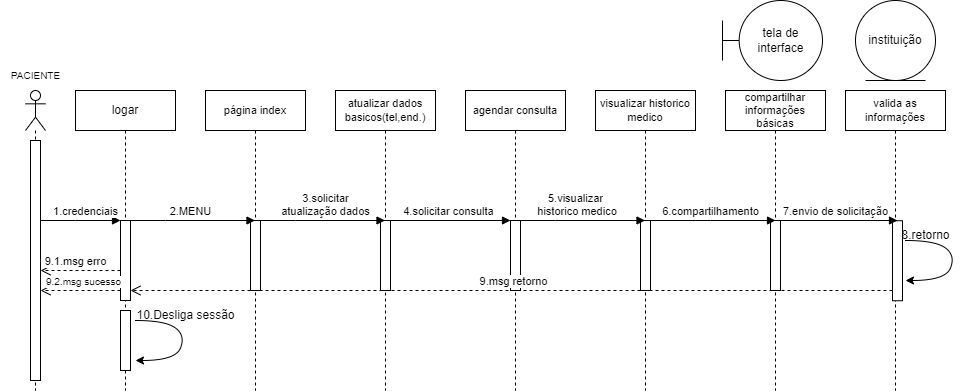

The diagram above was exported from draw.io. Its source (the exported page's mxGraphModel, read from the mxfile embedded in the PNG):
<mxGraphModel dx="880" dy="444" grid="1" gridSize="10" guides="1" tooltips="1" connect="1" arrows="1" fold="1" page="1" pageScale="1" pageWidth="1654" pageHeight="2336" math="0" shadow="0">
  <root>
    <mxCell id="0" />
    <mxCell id="1" parent="0" />
    <mxCell id="t9AfbnQtfpFPkKWFSSn6-8" value="tela de interface" style="shape=umlBoundary;whiteSpace=wrap;html=1;" parent="1" vertex="1">
      <mxGeometry x="727" y="30" width="100" height="80" as="geometry" />
    </mxCell>
    <mxCell id="t9AfbnQtfpFPkKWFSSn6-9" value="agendar consulta" style="shape=umlLifeline;perimeter=lifelinePerimeter;whiteSpace=wrap;html=1;container=1;dropTarget=0;collapsible=0;recursiveResize=0;outlineConnect=0;portConstraint=eastwest;newEdgeStyle={&quot;edgeStyle&quot;:&quot;elbowEdgeStyle&quot;,&quot;elbow&quot;:&quot;vertical&quot;,&quot;curved&quot;:0,&quot;rounded&quot;:0};fontSize=11;" parent="1" vertex="1">
      <mxGeometry x="470" y="120" width="100" height="300" as="geometry" />
    </mxCell>
    <mxCell id="t9AfbnQtfpFPkKWFSSn6-31" value="" style="html=1;points=[];perimeter=orthogonalPerimeter;outlineConnect=0;targetShapes=umlLifeline;portConstraint=eastwest;newEdgeStyle={&quot;edgeStyle&quot;:&quot;elbowEdgeStyle&quot;,&quot;elbow&quot;:&quot;vertical&quot;,&quot;curved&quot;:0,&quot;rounded&quot;:0};" parent="t9AfbnQtfpFPkKWFSSn6-9" vertex="1">
      <mxGeometry x="45" y="130" width="10" height="70" as="geometry" />
    </mxCell>
    <mxCell id="t9AfbnQtfpFPkKWFSSn6-10" value="visualizar historico medico" style="shape=umlLifeline;perimeter=lifelinePerimeter;whiteSpace=wrap;html=1;container=1;dropTarget=0;collapsible=0;recursiveResize=0;outlineConnect=0;portConstraint=eastwest;newEdgeStyle={&quot;edgeStyle&quot;:&quot;elbowEdgeStyle&quot;,&quot;elbow&quot;:&quot;vertical&quot;,&quot;curved&quot;:0,&quot;rounded&quot;:0};fontSize=11;" parent="1" vertex="1">
      <mxGeometry x="600" y="120" width="100" height="300" as="geometry" />
    </mxCell>
    <mxCell id="t9AfbnQtfpFPkKWFSSn6-34" value="" style="html=1;points=[];perimeter=orthogonalPerimeter;outlineConnect=0;targetShapes=umlLifeline;portConstraint=eastwest;newEdgeStyle={&quot;edgeStyle&quot;:&quot;elbowEdgeStyle&quot;,&quot;elbow&quot;:&quot;vertical&quot;,&quot;curved&quot;:0,&quot;rounded&quot;:0};" parent="t9AfbnQtfpFPkKWFSSn6-10" vertex="1">
      <mxGeometry x="45" y="130" width="10" height="70" as="geometry" />
    </mxCell>
    <mxCell id="t9AfbnQtfpFPkKWFSSn6-11" value="atualizar dados basicos(tel,end.)" style="shape=umlLifeline;perimeter=lifelinePerimeter;whiteSpace=wrap;html=1;container=1;dropTarget=0;collapsible=0;recursiveResize=0;outlineConnect=0;portConstraint=eastwest;newEdgeStyle={&quot;edgeStyle&quot;:&quot;elbowEdgeStyle&quot;,&quot;elbow&quot;:&quot;vertical&quot;,&quot;curved&quot;:0,&quot;rounded&quot;:0};fontSize=11;" parent="1" vertex="1">
      <mxGeometry x="340" y="120" width="100" height="300" as="geometry" />
    </mxCell>
    <mxCell id="t9AfbnQtfpFPkKWFSSn6-30" value="" style="html=1;points=[];perimeter=orthogonalPerimeter;outlineConnect=0;targetShapes=umlLifeline;portConstraint=eastwest;newEdgeStyle={&quot;edgeStyle&quot;:&quot;elbowEdgeStyle&quot;,&quot;elbow&quot;:&quot;vertical&quot;,&quot;curved&quot;:0,&quot;rounded&quot;:0};" parent="t9AfbnQtfpFPkKWFSSn6-11" vertex="1">
      <mxGeometry x="45" y="130" width="10" height="70" as="geometry" />
    </mxCell>
    <mxCell id="t9AfbnQtfpFPkKWFSSn6-12" value="página index" style="shape=umlLifeline;perimeter=lifelinePerimeter;whiteSpace=wrap;html=1;container=1;dropTarget=0;collapsible=0;recursiveResize=0;outlineConnect=0;portConstraint=eastwest;newEdgeStyle={&quot;edgeStyle&quot;:&quot;elbowEdgeStyle&quot;,&quot;elbow&quot;:&quot;vertical&quot;,&quot;curved&quot;:0,&quot;rounded&quot;:0};fontSize=11;" parent="1" vertex="1">
      <mxGeometry x="210" y="120" width="100" height="300" as="geometry" />
    </mxCell>
    <mxCell id="t9AfbnQtfpFPkKWFSSn6-26" value="" style="html=1;points=[];perimeter=orthogonalPerimeter;outlineConnect=0;targetShapes=umlLifeline;portConstraint=eastwest;newEdgeStyle={&quot;edgeStyle&quot;:&quot;elbowEdgeStyle&quot;,&quot;elbow&quot;:&quot;vertical&quot;,&quot;curved&quot;:0,&quot;rounded&quot;:0};" parent="t9AfbnQtfpFPkKWFSSn6-12" vertex="1">
      <mxGeometry x="45" y="130" width="10" height="70" as="geometry" />
    </mxCell>
    <mxCell id="t9AfbnQtfpFPkKWFSSn6-13" value="logar" style="shape=umlLifeline;perimeter=lifelinePerimeter;whiteSpace=wrap;html=1;container=1;dropTarget=0;collapsible=0;recursiveResize=0;outlineConnect=0;portConstraint=eastwest;newEdgeStyle={&quot;edgeStyle&quot;:&quot;elbowEdgeStyle&quot;,&quot;elbow&quot;:&quot;vertical&quot;,&quot;curved&quot;:0,&quot;rounded&quot;:0};size=40;" parent="1" vertex="1">
      <mxGeometry x="80" y="120" width="100" height="300" as="geometry" />
    </mxCell>
    <mxCell id="t9AfbnQtfpFPkKWFSSn6-23" value="" style="html=1;points=[];perimeter=orthogonalPerimeter;outlineConnect=0;targetShapes=umlLifeline;portConstraint=eastwest;newEdgeStyle={&quot;edgeStyle&quot;:&quot;elbowEdgeStyle&quot;,&quot;elbow&quot;:&quot;vertical&quot;,&quot;curved&quot;:0,&quot;rounded&quot;:0};" parent="t9AfbnQtfpFPkKWFSSn6-13" vertex="1">
      <mxGeometry x="45" y="130" width="10" height="80" as="geometry" />
    </mxCell>
    <mxCell id="t9AfbnQtfpFPkKWFSSn6-49" value="" style="html=1;points=[];perimeter=orthogonalPerimeter;outlineConnect=0;targetShapes=umlLifeline;portConstraint=eastwest;newEdgeStyle={&quot;edgeStyle&quot;:&quot;elbowEdgeStyle&quot;,&quot;elbow&quot;:&quot;vertical&quot;,&quot;curved&quot;:0,&quot;rounded&quot;:0};" parent="t9AfbnQtfpFPkKWFSSn6-13" vertex="1">
      <mxGeometry x="45" y="220" width="10" height="60" as="geometry" />
    </mxCell>
    <mxCell id="t9AfbnQtfpFPkKWFSSn6-14" value="compartilhar informações básicas" style="shape=umlLifeline;perimeter=lifelinePerimeter;whiteSpace=wrap;html=1;container=1;dropTarget=0;collapsible=0;recursiveResize=0;outlineConnect=0;portConstraint=eastwest;newEdgeStyle={&quot;edgeStyle&quot;:&quot;elbowEdgeStyle&quot;,&quot;elbow&quot;:&quot;vertical&quot;,&quot;curved&quot;:0,&quot;rounded&quot;:0};fontSize=11;" parent="1" vertex="1">
      <mxGeometry x="730" y="120" width="100" height="300" as="geometry" />
    </mxCell>
    <mxCell id="t9AfbnQtfpFPkKWFSSn6-36" value="" style="html=1;points=[];perimeter=orthogonalPerimeter;outlineConnect=0;targetShapes=umlLifeline;portConstraint=eastwest;newEdgeStyle={&quot;edgeStyle&quot;:&quot;elbowEdgeStyle&quot;,&quot;elbow&quot;:&quot;vertical&quot;,&quot;curved&quot;:0,&quot;rounded&quot;:0};" parent="t9AfbnQtfpFPkKWFSSn6-14" vertex="1">
      <mxGeometry x="45" y="130" width="10" height="70" as="geometry" />
    </mxCell>
    <mxCell id="t9AfbnQtfpFPkKWFSSn6-15" value="" style="shape=umlLifeline;perimeter=lifelinePerimeter;whiteSpace=wrap;html=1;container=1;dropTarget=0;collapsible=0;recursiveResize=0;outlineConnect=0;portConstraint=eastwest;newEdgeStyle={&quot;edgeStyle&quot;:&quot;elbowEdgeStyle&quot;,&quot;elbow&quot;:&quot;vertical&quot;,&quot;curved&quot;:0,&quot;rounded&quot;:0};participant=umlActor;" parent="1" vertex="1">
      <mxGeometry x="30" y="120" width="20" height="300" as="geometry" />
    </mxCell>
    <mxCell id="t9AfbnQtfpFPkKWFSSn6-22" value="" style="html=1;points=[];perimeter=orthogonalPerimeter;outlineConnect=0;targetShapes=umlLifeline;portConstraint=eastwest;newEdgeStyle={&quot;edgeStyle&quot;:&quot;elbowEdgeStyle&quot;,&quot;elbow&quot;:&quot;vertical&quot;,&quot;curved&quot;:0,&quot;rounded&quot;:0};" parent="t9AfbnQtfpFPkKWFSSn6-15" vertex="1">
      <mxGeometry x="5" y="50" width="10" height="240" as="geometry" />
    </mxCell>
    <mxCell id="t9AfbnQtfpFPkKWFSSn6-16" value="PACIENTE" style="text;html=1;align=center;verticalAlign=middle;resizable=0;points=[];autosize=1;strokeColor=none;fillColor=none;fontSize=10;" parent="1" vertex="1">
      <mxGeometry x="5" y="90" width="70" height="30" as="geometry" />
    </mxCell>
    <mxCell id="t9AfbnQtfpFPkKWFSSn6-24" value="2.MENU" style="html=1;verticalAlign=bottom;endArrow=block;edgeStyle=elbowEdgeStyle;elbow=vertical;curved=0;rounded=0;" parent="1" target="t9AfbnQtfpFPkKWFSSn6-12" edge="1">
      <mxGeometry x="-0.0025" width="80" relative="1" as="geometry">
        <mxPoint x="130" y="250" as="sourcePoint" />
        <mxPoint x="210" y="250" as="targetPoint" />
        <mxPoint as="offset" />
      </mxGeometry>
    </mxCell>
    <mxCell id="t9AfbnQtfpFPkKWFSSn6-29" value="1.credenciais" style="html=1;verticalAlign=bottom;endArrow=block;edgeStyle=elbowEdgeStyle;elbow=vertical;curved=0;rounded=0;fontSize=11;" parent="1" source="t9AfbnQtfpFPkKWFSSn6-22" target="t9AfbnQtfpFPkKWFSSn6-23" edge="1">
      <mxGeometry x="0.125" width="80" relative="1" as="geometry">
        <mxPoint x="50" y="270" as="sourcePoint" />
        <mxPoint x="120" y="269.41" as="targetPoint" />
        <mxPoint as="offset" />
        <Array as="points">
          <mxPoint x="80" y="250" />
        </Array>
      </mxGeometry>
    </mxCell>
    <mxCell id="t9AfbnQtfpFPkKWFSSn6-32" value="4.solicitar&amp;nbsp;consulta" style="html=1;verticalAlign=bottom;endArrow=block;edgeStyle=elbowEdgeStyle;elbow=vertical;curved=0;rounded=0;" parent="1" target="t9AfbnQtfpFPkKWFSSn6-31" edge="1">
      <mxGeometry width="80" relative="1" as="geometry">
        <mxPoint x="390" y="250" as="sourcePoint" />
        <mxPoint x="510" y="250" as="targetPoint" />
        <mxPoint as="offset" />
      </mxGeometry>
    </mxCell>
    <mxCell id="t9AfbnQtfpFPkKWFSSn6-33" value="5.visualizar&lt;br&gt;&amp;nbsp;historico medico" style="html=1;verticalAlign=bottom;endArrow=block;edgeStyle=elbowEdgeStyle;elbow=vertical;curved=0;rounded=0;fontSize=11;" parent="1" target="t9AfbnQtfpFPkKWFSSn6-10" edge="1">
      <mxGeometry x="-0.0734" width="80" relative="1" as="geometry">
        <mxPoint x="520" y="250" as="sourcePoint" />
        <mxPoint x="630" y="250" as="targetPoint" />
        <mxPoint as="offset" />
      </mxGeometry>
    </mxCell>
    <mxCell id="t9AfbnQtfpFPkKWFSSn6-35" value="6.compartilhamento" style="html=1;verticalAlign=bottom;endArrow=block;edgeStyle=elbowEdgeStyle;elbow=vertical;curved=0;rounded=0;fontSize=11;" parent="1" edge="1">
      <mxGeometry width="80" relative="1" as="geometry">
        <mxPoint x="650" y="250" as="sourcePoint" />
        <mxPoint x="780" y="250" as="targetPoint" />
        <mxPoint as="offset" />
      </mxGeometry>
    </mxCell>
    <mxCell id="t9AfbnQtfpFPkKWFSSn6-41" value="9.1.msg erro" style="html=1;verticalAlign=bottom;endArrow=open;dashed=1;endSize=8;edgeStyle=elbowEdgeStyle;elbow=vertical;curved=0;rounded=0;" parent="1" source="t9AfbnQtfpFPkKWFSSn6-23" target="t9AfbnQtfpFPkKWFSSn6-22" edge="1">
      <mxGeometry x="0.125" relative="1" as="geometry">
        <mxPoint x="120" y="320.48" as="sourcePoint" />
        <mxPoint x="60" y="330" as="targetPoint" />
        <Array as="points">
          <mxPoint x="80" y="300" />
          <mxPoint x="110" y="280" />
          <mxPoint x="85" y="320" />
        </Array>
        <mxPoint as="offset" />
      </mxGeometry>
    </mxCell>
    <mxCell id="t9AfbnQtfpFPkKWFSSn6-42" value="valida as informações" style="shape=umlLifeline;perimeter=lifelinePerimeter;whiteSpace=wrap;html=1;container=1;dropTarget=0;collapsible=0;recursiveResize=0;outlineConnect=0;portConstraint=eastwest;newEdgeStyle={&quot;edgeStyle&quot;:&quot;elbowEdgeStyle&quot;,&quot;elbow&quot;:&quot;vertical&quot;,&quot;curved&quot;:0,&quot;rounded&quot;:0};fontSize=11;" parent="1" vertex="1">
      <mxGeometry x="850" y="120" width="100" height="300" as="geometry" />
    </mxCell>
    <mxCell id="t9AfbnQtfpFPkKWFSSn6-44" value="" style="html=1;points=[];perimeter=orthogonalPerimeter;outlineConnect=0;targetShapes=umlLifeline;portConstraint=eastwest;newEdgeStyle={&quot;edgeStyle&quot;:&quot;elbowEdgeStyle&quot;,&quot;elbow&quot;:&quot;vertical&quot;,&quot;curved&quot;:0,&quot;rounded&quot;:0};" parent="t9AfbnQtfpFPkKWFSSn6-42" vertex="1">
      <mxGeometry x="47" y="130.24" width="10" height="80" as="geometry" />
    </mxCell>
    <mxCell id="t9AfbnQtfpFPkKWFSSn6-43" value="instituição" style="ellipse;shape=umlEntity;whiteSpace=wrap;html=1;" parent="1" vertex="1">
      <mxGeometry x="860" y="30" width="80" height="80" as="geometry" />
    </mxCell>
    <mxCell id="t9AfbnQtfpFPkKWFSSn6-45" value="7.envio de solicitação" style="html=1;verticalAlign=bottom;endArrow=block;edgeStyle=elbowEdgeStyle;elbow=vertical;curved=0;rounded=0;" parent="1" source="t9AfbnQtfpFPkKWFSSn6-36" target="t9AfbnQtfpFPkKWFSSn6-44" edge="1">
      <mxGeometry x="-0.0618" relative="1" as="geometry">
        <mxPoint x="827" y="250.24" as="sourcePoint" />
        <Array as="points">
          <mxPoint x="841" y="250" />
        </Array>
        <mxPoint as="offset" />
      </mxGeometry>
    </mxCell>
    <mxCell id="t9AfbnQtfpFPkKWFSSn6-47" value="" style="curved=1;endArrow=classic;html=1;rounded=0;" parent="1" edge="1">
      <mxGeometry width="50" height="50" relative="1" as="geometry">
        <mxPoint x="140" y="350" as="sourcePoint" />
        <mxPoint x="140" y="390" as="targetPoint" />
        <Array as="points">
          <mxPoint x="170" y="350" />
          <mxPoint x="190" y="365" />
          <mxPoint x="180" y="390" />
        </Array>
      </mxGeometry>
    </mxCell>
    <mxCell id="t9AfbnQtfpFPkKWFSSn6-48" value="8.retorno" style="text;html=1;align=center;verticalAlign=middle;resizable=0;points=[];autosize=1;strokeColor=none;fillColor=none;" parent="1" vertex="1">
      <mxGeometry x="895" y="250" width="70" height="30" as="geometry" />
    </mxCell>
    <mxCell id="t9AfbnQtfpFPkKWFSSn6-50" value="9.msg retorno" style="html=1;verticalAlign=bottom;endArrow=open;dashed=1;endSize=8;edgeStyle=elbowEdgeStyle;elbow=vertical;curved=0;rounded=0;" parent="1" source="t9AfbnQtfpFPkKWFSSn6-44" target="t9AfbnQtfpFPkKWFSSn6-23" edge="1">
      <mxGeometry x="-0.0065" relative="1" as="geometry">
        <mxPoint x="890" y="330" as="sourcePoint" />
        <mxPoint x="810" y="330" as="targetPoint" />
        <Array as="points">
          <mxPoint x="540" y="320" />
        </Array>
        <mxPoint as="offset" />
      </mxGeometry>
    </mxCell>
    <mxCell id="t9AfbnQtfpFPkKWFSSn6-51" value="" style="curved=1;endArrow=classic;html=1;rounded=0;" parent="1" edge="1">
      <mxGeometry width="50" height="50" relative="1" as="geometry">
        <mxPoint x="910" y="270" as="sourcePoint" />
        <mxPoint x="910" y="310" as="targetPoint" />
        <Array as="points">
          <mxPoint x="940" y="270" />
          <mxPoint x="960" y="285" />
          <mxPoint x="950" y="310" />
        </Array>
      </mxGeometry>
    </mxCell>
    <mxCell id="t9AfbnQtfpFPkKWFSSn6-53" value="10.Desliga sessão" style="text;html=1;align=center;verticalAlign=middle;resizable=0;points=[];autosize=1;strokeColor=none;fillColor=none;" parent="1" vertex="1">
      <mxGeometry x="130" y="330" width="120" height="30" as="geometry" />
    </mxCell>
    <mxCell id="t9AfbnQtfpFPkKWFSSn6-54" value="9.2.msg sucesso" style="html=1;verticalAlign=bottom;endArrow=open;dashed=1;endSize=8;edgeStyle=elbowEdgeStyle;elbow=vertical;curved=0;rounded=0;fontSize=10;" parent="1" source="t9AfbnQtfpFPkKWFSSn6-23" target="t9AfbnQtfpFPkKWFSSn6-22" edge="1">
      <mxGeometry x="-0.0651" relative="1" as="geometry">
        <mxPoint x="120" y="300" as="sourcePoint" />
        <mxPoint x="50" y="280" as="targetPoint" />
        <Array as="points">
          <mxPoint x="90" y="320" />
          <mxPoint x="70" y="300" />
          <mxPoint x="90" y="280" />
          <mxPoint x="90" y="180" />
          <mxPoint x="100" y="170" />
        </Array>
        <mxPoint as="offset" />
      </mxGeometry>
    </mxCell>
    <mxCell id="t9AfbnQtfpFPkKWFSSn6-60" value="3.solicitar &lt;br&gt;atualização dados" style="html=1;verticalAlign=bottom;endArrow=block;edgeStyle=elbowEdgeStyle;elbow=vertical;curved=0;rounded=0;fontSize=11;" parent="1" target="t9AfbnQtfpFPkKWFSSn6-11" edge="1">
      <mxGeometry x="0.0811" width="80" relative="1" as="geometry">
        <mxPoint x="260" y="250" as="sourcePoint" />
        <mxPoint x="390" y="250" as="targetPoint" />
        <mxPoint as="offset" />
      </mxGeometry>
    </mxCell>
  </root>
</mxGraphModel>